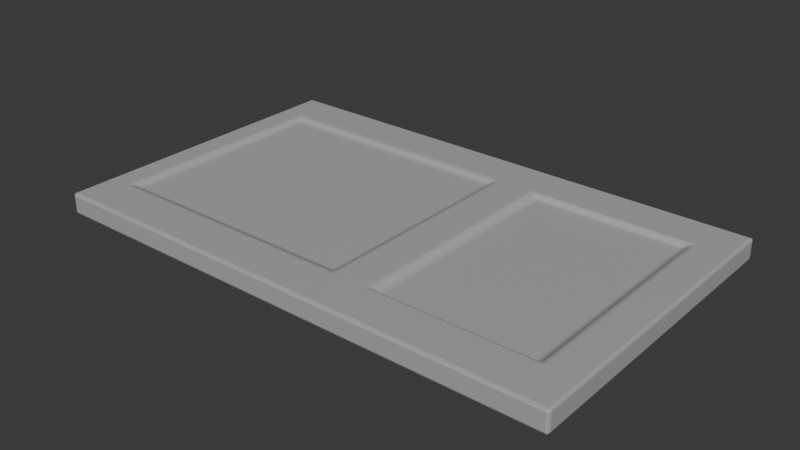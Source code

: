 # Source: Door.blend  (saved by Blender 4.4.32; exported with 4.5.12 LTS)
import bpy
from mathutils import Matrix  # noqa: F401  (used for matrix-valued properties, if any)

bpy.ops.wm.read_factory_settings(use_empty=True)
scene = bpy.context.scene
scene.name = 'Scene'

# ---- collections
col_collection = bpy.data.collections.new('Collection'); scene.collection.children.link(col_collection)

# ---- materials (node trees are filled in below, after node groups)
mat_material = bpy.data.materials.new('Material')
mat_material.alpha_threshold = 0.0
mat_material.roughness = 0.5
mat_material.line_color = (0.0, 0.0, 0.0, 1.0)

# ---- material node trees
mat_material.use_nodes = True; mat_material.node_tree.nodes.clear()
_N = mat_material.node_tree.nodes; _L = mat_material.node_tree.links
n0 = _N.new('ShaderNodeOutputMaterial'); n0.name = 'Material Output'; n0.location = (300, 300)
n1 = _N.new('ShaderNodeBsdfPrincipled'); n1.name = 'Principled BSDF'; n1.location = (10, 300)
n1.inputs[0].default_value = (0.4337, 0.4337, 0.4337, 1.0)
n1.inputs[3].default_value = 1.45
_L.new(n1.outputs[0], n0.inputs[0])
n0.is_active_output = True

# ---- world
world_world = bpy.data.worlds.new('World'); scene.world = world_world
world_world.use_nodes = True; world_world.node_tree.nodes.clear()
_N = world_world.node_tree.nodes; _L = world_world.node_tree.links
n0 = _N.new('ShaderNodeOutputWorld'); n0.name = 'World Output'; n0.location = (300, 300)
n1 = _N.new('ShaderNodeBackground'); n1.name = 'Background'; n1.location = (10, 300)
n1.inputs[0].default_value = (0.05088, 0.05088, 0.05088, 1.0)
_L.new(n1.outputs[0], n0.inputs[0])
n0.is_active_output = True
world_world.color = (0.05088, 0.05088, 0.05088)
world_world.sun_shadow_jitter_overblur = 0.0

# ---- meshes
me_cube = bpy.data.meshes.new('Cube')
me_cube.from_pydata([(0.0629, -0.0001682, 4.663), (0.0629, -0.0001682, -0.04128), (0.0629, -2.299, 4.663), (0.0629, -2.299, -0.04128), (-0.05663, -0.0001682, 4.663), (-0.05663, -0.0001682, -0.04128), (-0.05663, -2.299, 4.663), (-0.05663, -2.299, -0.04128), (0.0629, -0.0001682, 2.087), (0.0629, -0.0001682, 1.527), (-0.05663, -2.299, 1.527), (-0.05663, -2.299, 2.087), (0.0629, -2.299, 2.087), (0.0629, -2.299, 1.527), (-0.05663, -0.0001682, 2.087), (-0.05663, -0.0001682, 1.527), (-0.05663, -0.3327, -0.04128), (-0.05663, -1.967, -0.04128), (0.0629, -0.3327, 4.663), (0.0629, -1.967, 4.663), (-0.05663, -1.967, 4.663), (-0.05663, -0.3327, 4.663), (0.0629, -1.967, -0.04128), (0.0629, -0.3327, -0.04128), (0.05703, -0.3327, 1.673), (0.05703, -1.967, 1.673), (0.0629, -0.369, 2.139), (0.0629, -1.931, 2.139), (-0.05076, -1.967, 1.673), (-0.05076, -0.3327, 1.673), (-0.05663, -1.928, 2.143), (-0.05663, -0.3717, 2.143), (0.0629, -0.0001682, 0.2675), (0.0629, -2.299, 0.2675), (-0.05663, -0.0001682, 0.2675), (-0.05663, -2.299, 0.2675), (-0.05076, -1.967, 0.3294), (-0.05076, -0.3327, 0.3294), (0.05703, -0.3327, 0.3294), (0.05703, -1.967, 0.3294), (-0.05663, -2.299, 4.427), (0.0629, -0.0001682, 4.427), (0.0629, -2.299, 4.427), (-0.05663, -0.0001682, 4.427), (0.0629, -0.369, 4.375), (0.0629, -1.931, 4.375), (-0.05663, -1.928, 4.371), (-0.05663, -0.3717, 4.371), (-0.09266, -1.967, -0.04128), (-0.09266, -2.299, -0.04128), (0.09893, -0.0001682, 0.2675), (0.09893, -0.0001682, -0.04128), (-0.09266, -2.299, 4.427), (-0.09266, -2.299, 4.663), (0.09893, -2.299, 0.2675), (0.09893, -2.299, -0.04128), (-0.09266, -0.0001682, 0.2675), (-0.09266, -0.0001682, -0.04128), (0.09893, -1.967, 4.663), (0.09893, -2.299, 4.663), (-0.09266, -0.3327, 4.663), (-0.09266, -0.0001682, 4.663), (0.09893, -0.3327, -0.04128), (0.09893, -0.0001682, 4.427), (0.09893, -0.0001682, 2.087), (0.09893, -0.0001682, 1.527), (-0.09266, -2.299, 0.2675), (-0.09266, -2.299, 1.527), (-0.09266, -2.299, 2.087), (0.09893, -2.299, 4.427), (0.09893, -2.299, 2.087), (0.09893, -2.299, 1.527), (-0.09266, -0.0001682, 4.427), (-0.09266, -0.0001682, 2.087), (-0.09266, -0.0001682, 1.527), (0.09893, -1.967, 1.735), (0.09893, -1.967, 2.087), (-0.09266, -0.3327, 1.735), (-0.09266, -0.3327, 2.087), (-0.09266, -0.3327, -0.04128), (0.09893, -0.0001682, 4.663), (0.09893, -0.3327, 4.663), (-0.09266, -1.967, 4.663), (0.09893, -1.967, -0.04128), (0.09893, -0.3327, 1.735), (0.09893, -0.3327, 2.087), (-0.09266, -1.967, 1.735), (-0.09266, -1.967, 2.087), (-0.09266, -1.967, 0.2675), (-0.09266, -0.3327, 0.2675), (0.09893, -0.3327, 0.2675), (0.09893, -1.967, 0.2675), (0.09893, -0.3327, 4.427), (0.09893, -1.967, 4.427), (-0.09266, -1.967, 4.427), (-0.09266, -0.3327, 4.427)], [], [(19, 20, 6, 2), (42, 2, 6, 40), (13, 33, 54, 71), (17, 22, 3, 7), (3, 22, 83, 55), (43, 4, 0, 41), (34, 15, 9, 32), (15, 14, 8, 9), (19, 2, 59, 58), (32, 9, 65, 50), (20, 21, 60, 82), (14, 15, 74, 73), (33, 13, 10, 35), (13, 12, 11, 10), (45, 44, 92, 93), (6, 20, 82, 53), (34, 5, 57, 56), (36, 28, 29, 37), (43, 14, 73, 72), (18, 19, 58, 81), (33, 3, 55, 54), (38, 24, 25, 39), (12, 13, 71, 70), (47, 46, 94, 95), (5, 1, 23, 16), (16, 23, 22, 17), (31, 47, 95, 78), (0, 18, 81, 80), (0, 4, 21, 18), (18, 21, 20, 19), (40, 6, 53, 52), (36, 37, 89, 88), (30, 31, 78, 87), (42, 12, 70, 69), (3, 33, 35, 7), (46, 30, 87, 94), (16, 17, 48, 79), (5, 34, 32, 1), (30, 46, 47, 31), (1, 32, 50, 51), (26, 44, 45, 27), (10, 11, 68, 67), (14, 43, 41, 8), (5, 16, 79, 57), (38, 39, 91, 90), (12, 42, 40, 11), (95, 60, 61, 72), (93, 58, 59, 69), (91, 75, 71, 54), (75, 76, 70, 71), (89, 77, 74, 56), (77, 78, 73, 74), (67, 68, 87, 86), (86, 87, 78, 77), (66, 67, 86, 88), (65, 64, 85, 84), (84, 85, 76, 75), (50, 65, 84, 90), (63, 80, 81, 92), (92, 81, 58, 93), (52, 53, 82, 94), (94, 82, 60, 95), (62, 90, 91, 83), (51, 50, 90, 62), (48, 88, 89, 79), (49, 66, 88, 48), (79, 89, 56, 57), (83, 91, 54, 55), (68, 52, 94, 87), (64, 63, 92, 85), (76, 93, 69, 70), (78, 95, 72, 73), (22, 23, 62, 83), (15, 34, 56, 74), (11, 40, 52, 68), (21, 4, 61, 60), (7, 35, 66, 49), (41, 0, 80, 63), (25, 24, 84, 75), (28, 36, 88, 86), (2, 42, 69, 59), (23, 1, 51, 62), (37, 29, 77, 89), (44, 26, 85, 92), (4, 43, 72, 61), (8, 41, 63, 64), (26, 27, 76, 85), (24, 38, 90, 84), (27, 45, 93, 76), (9, 8, 64, 65), (39, 25, 75, 91), (17, 7, 49, 48), (35, 10, 67, 66), (29, 28, 86, 77)])
_uv = me_cube.uv_layers.new(name='UVMap')
_uv.uv.foreach_set('vector', [0.625, 0.6667, 0.875, 0.6667, 0.875, 0.75, 0.625, 0.75, 0.6125, 0.75, 0.625, 0.75, 0.625, 1.0, 0.6125, 1.0, 0.4583, 0.75, 0.3914, 0.75, 0.3914, 0.75, 0.4583, 0.75, 0.125, 0.6667, 0.375, 0.6667, 0.375, 0.75, 0.125, 0.75, 0.375, 0.75, 0.375, 0.6667, 0.375, 0.6667, 0.375, 0.75, 0.6125, 0.25, 0.625, 0.25, 0.625, 0.5, 0.6125, 0.5, 0.3914, 0.25, 0.4583, 0.25, 0.4583, 0.5, 0.3914, 0.5, 0.4583, 0.25, 0.4881, 0.25, 0.4881, 0.5, 0.4583, 0.5, 0.625, 0.6667, 0.625, 0.75, 0.625, 0.75, 0.625, 0.6667, 0.3914, 0.5, 0.4583, 0.5, 0.4583, 0.5, 0.3914, 0.5, 0.875, 0.6667, 0.875, 0.5833, 0.875, 0.5833, 0.875, 0.6667, 0.4881, 0.25, 0.4583, 0.25, 0.4583, 0.25, 0.4881, 0.25, 0.3914, 0.75, 0.4583, 0.75, 0.4583, 1.0, 0.3914, 1.0, 0.4583, 0.75, 0.4881, 0.75, 0.4881, 1.0, 0.4583, 1.0, 0.6125, 0.6667, 0.6125, 0.5833, 0.6125, 0.5833, 0.6125, 0.6667, 0.875, 0.75, 0.875, 0.6667, 0.875, 0.6667, 0.875, 0.75, 0.3914, 0.25, 0.375, 0.25, 0.375, 0.25, 0.3914, 0.25, 0.3914, 0.08333, 0.4583, 0.08333, 0.4583, 0.1667, 0.3914, 0.1667, 0.6125, 0.25, 0.4881, 0.25, 0.4881, 0.25, 0.6125, 0.25, 0.625, 0.5833, 0.625, 0.6667, 0.625, 0.6667, 0.625, 0.5833, 0.3914, 0.75, 0.375, 0.75, 0.375, 0.75, 0.3914, 0.75, 0.3914, 0.5833, 0.4583, 0.5833, 0.4583, 0.6667, 0.3914, 0.6667, 0.4881, 0.75, 0.4583, 0.75, 0.4583, 0.75, 0.4881, 0.75, 0.6125, 0.1667, 0.6125, 0.08333, 0.6125, 0.08333, 0.6125, 0.1667, 0.125, 0.5, 0.375, 0.5, 0.375, 0.5833, 0.125, 0.5833, 0.125, 0.5833, 0.375, 0.5833, 0.375, 0.6667, 0.125, 0.6667, 0.4881, 0.1667, 0.6125, 0.1667, 0.6125, 0.1667, 0.4881, 0.1667, 0.625, 0.5, 0.625, 0.5833, 0.625, 0.5833, 0.625, 0.5, 0.625, 0.5, 0.875, 0.5, 0.875, 0.5833, 0.625, 0.5833, 0.625, 0.5833, 0.875, 0.5833, 0.875, 0.6667, 0.625, 0.6667, 0.6125, 1.0, 0.625, 1.0, 0.625, 1.0, 0.6125, 1.0, 0.3914, 0.08333, 0.3914, 0.1667, 0.3914, 0.1667, 0.3914, 0.08333, 0.4881, 0.08333, 0.4881, 0.1667, 0.4881, 0.1667, 0.4881, 0.08333, 0.6125, 0.75, 0.4881, 0.75, 0.4881, 0.75, 0.6125, 0.75, 0.375, 0.75, 0.3914, 0.75, 0.3914, 1.0, 0.375, 1.0, 0.6125, 0.08333, 0.4881, 0.08333, 0.4881, 0.08333, 0.6125, 0.08333, 0.125, 0.5833, 0.125, 0.6667, 0.125, 0.6667, 0.125, 0.5833, 0.375, 0.25, 0.3914, 0.25, 0.3914, 0.5, 0.375, 0.5, 0.4881, 0.08333, 0.6125, 0.08333, 0.6125, 0.1667, 0.4881, 0.1667, 0.375, 0.5, 0.3914, 0.5, 0.3914, 0.5, 0.375, 0.5, 0.4881, 0.5833, 0.6125, 0.5833, 0.6125, 0.6667, 0.4881, 0.6667, 0.4583, 1.0, 0.4881, 1.0, 0.4881, 1.0, 0.4583, 1.0, 0.4881, 0.25, 0.6125, 0.25, 0.6125, 0.5, 0.4881, 0.5, 0.125, 0.5, 0.125, 0.5833, 0.125, 0.5833, 0.125, 0.5, 0.3914, 0.5833, 0.3914, 0.6667, 0.3914, 0.6667, 0.3914, 0.5833, 0.4881, 0.75, 0.6125, 0.75, 0.6125, 1.0, 0.4881, 1.0, 0.6125, 0.1667, 0.625, 0.1667, 0.625, 0.25, 0.6125, 0.25, 0.6125, 0.6667, 0.625, 0.6667, 0.625, 0.75, 0.6125, 0.75, 0.3914, 0.6667, 0.4583, 0.6667, 0.4583, 0.75, 0.3914, 0.75, 0.4583, 0.6667, 0.4881, 0.6667, 0.4881, 0.75, 0.4583, 0.75, 0.3914, 0.1667, 0.4583, 0.1667, 0.4583, 0.25, 0.3914, 0.25, 0.4583, 0.1667, 0.4881, 0.1667, 0.4881, 0.25, 0.4583, 0.25, 0.4583, 0.0, 0.4881, 0.0, 0.4881, 0.08333, 0.4583, 0.08333, 0.4583, 0.08333, 0.4881, 0.08333, 0.4881, 0.1667, 0.4583, 0.1667, 0.3914, 0.0, 0.4583, 0.0, 0.4583, 0.08333, 0.3914, 0.08333, 0.4583, 0.5, 0.4881, 0.5, 0.4881, 0.5833, 0.4583, 0.5833, 0.4583, 0.5833, 0.4881, 0.5833, 0.4881, 0.6667, 0.4583, 0.6667, 0.3914, 0.5, 0.4583, 0.5, 0.4583, 0.5833, 0.3914, 0.5833, 0.6125, 0.5, 0.625, 0.5, 0.625, 0.5833, 0.6125, 0.5833, 0.6125, 0.5833, 0.625, 0.5833, 0.625, 0.6667, 0.6125, 0.6667, 0.6125, 0.0, 0.625, 0.0, 0.625, 0.08333, 0.6125, 0.08333, 0.6125, 0.08333, 0.625, 0.08333, 0.625, 0.1667, 0.6125, 0.1667, 0.375, 0.5833, 0.3914, 0.5833, 0.3914, 0.6667, 0.375, 0.6667, 0.375, 0.5, 0.3914, 0.5, 0.3914, 0.5833, 0.375, 0.5833, 0.375, 0.08333, 0.3914, 0.08333, 0.3914, 0.1667, 0.375, 0.1667, 0.375, 0.0, 0.3914, 0.0, 0.3914, 0.08333, 0.375, 0.08333, 0.375, 0.1667, 0.3914, 0.1667, 0.3914, 0.25, 0.375, 0.25, 0.375, 0.6667, 0.3914, 0.6667, 0.3914, 0.75, 0.375, 0.75, 0.4881, 0.0, 0.6125, 0.0, 0.6125, 0.08333, 0.4881, 0.08333, 0.4881, 0.5, 0.6125, 0.5, 0.6125, 0.5833, 0.4881, 0.5833, 0.4881, 0.6667, 0.6125, 0.6667, 0.6125, 0.75, 0.4881, 0.75, 0.4881, 0.1667, 0.6125, 0.1667, 0.6125, 0.25, 0.4881, 0.25, 0.375, 0.6667, 0.375, 0.5833, 0.375, 0.5833, 0.375, 0.6667, 0.4583, 0.25, 0.3914, 0.25, 0.3914, 0.25, 0.4583, 0.25, 0.4881, 1.0, 0.6125, 1.0, 0.6125, 1.0, 0.4881, 1.0, 0.875, 0.5833, 0.875, 0.5, 0.875, 0.5, 0.875, 0.5833, 0.375, 1.0, 0.3914, 1.0, 0.3914, 1.0, 0.375, 1.0, 0.6125, 0.5, 0.625, 0.5, 0.625, 0.5, 0.6125, 0.5, 0.4583, 0.6667, 0.4583, 0.5833, 0.4583, 0.5833, 0.4583, 0.6667, 0.4583, 0.08333, 0.3914, 0.08333, 0.3914, 0.08333, 0.4583, 0.08333, 0.625, 0.75, 0.6125, 0.75, 0.6125, 0.75, 0.625, 0.75, 0.375, 0.5833, 0.375, 0.5, 0.375, 0.5, 0.375, 0.5833, 0.3914, 0.1667, 0.4583, 0.1667, 0.4583, 0.1667, 0.3914, 0.1667, 0.6125, 0.5833, 0.4881, 0.5833, 0.4881, 0.5833, 0.6125, 0.5833, 0.625, 0.25, 0.6125, 0.25, 0.6125, 0.25, 0.625, 0.25, 0.4881, 0.5, 0.6125, 0.5, 0.6125, 0.5, 0.4881, 0.5, 0.4881, 0.5833, 0.4881, 0.6667, 0.4881, 0.6667, 0.4881, 0.5833, 0.4583, 0.5833, 0.3914, 0.5833, 0.3914, 0.5833, 0.4583, 0.5833, 0.4881, 0.6667, 0.6125, 0.6667, 0.6125, 0.6667, 0.4881, 0.6667, 0.4583, 0.5, 0.4881, 0.5, 0.4881, 0.5, 0.4583, 0.5, 0.3914, 0.6667, 0.4583, 0.6667, 0.4583, 0.6667, 0.3914, 0.6667, 0.125, 0.6667, 0.125, 0.75, 0.125, 0.75, 0.125, 0.6667, 0.3914, 1.0, 0.4583, 1.0, 0.4583, 1.0, 0.3914, 1.0, 0.4583, 0.1667, 0.4583, 0.08333, 0.4583, 0.08333, 0.4583, 0.1667])
me_cube.materials.append(mat_material)
me_cube.use_mirror_vertex_groups = False
me_cube.update()

# ---- objects
ob_door = bpy.data.objects.new('door', me_cube)

# ---- transforms, parenting, visibility, modifiers, constraints
ob_door.location = (-0.003135, 1.437, -2.311)
ob_door.rotation_euler = (-0.0, -1.571, 0.0)
ob_door.scale = (1.0, 1.25, 1.0)
ob_door.lock_rotations_4d = False
ob_door.empty_display_type = 'ARROWS'
ob_door.lineart.crease_threshold = 0.0
_m = ob_door.modifiers.new('Bevel', 'BEVEL')
_m.segments = 2

# ---- collection membership
col_collection.objects.link(ob_door)

# ---- scene / render settings (as saved in the file)
scene.frame_start = 1; scene.frame_end = 250; scene.frame_set(20)
scene.render.engine = 'BLENDER_EEVEE_NEXT'
bpy.context.view_layer.update()

# ---- added for rendering (the .blend has no active camera and no usable light): camera, sun
cam_auto = bpy.data.cameras.new('AutoCamera')
cam_auto.lens = 50.0
cam_auto.sensor_width = 36.0
cam_auto.clip_end = 1000.0
ob_auto_camera = bpy.data.objects.new('AutoCamera', cam_auto)
scene.collection.objects.link(ob_auto_camera)
ob_auto_camera.location = (2.78911, -6.1235, 1.7748)
ob_auto_camera.rotation_euler = (1.09748, -7.21219e-08, 0.694738)
scene.camera = ob_auto_camera
light_auto_sun = bpy.data.lights.new('AutoSun', 'SUN')
light_auto_sun.energy = 3.0
light_auto_sun.angle = 0.0523599
ob_auto_sun = bpy.data.objects.new('AutoSun', light_auto_sun)
scene.collection.objects.link(ob_auto_sun)
ob_auto_sun.rotation_euler = (0.872665, 0.174533, 0.523599)
bpy.context.view_layer.update()
